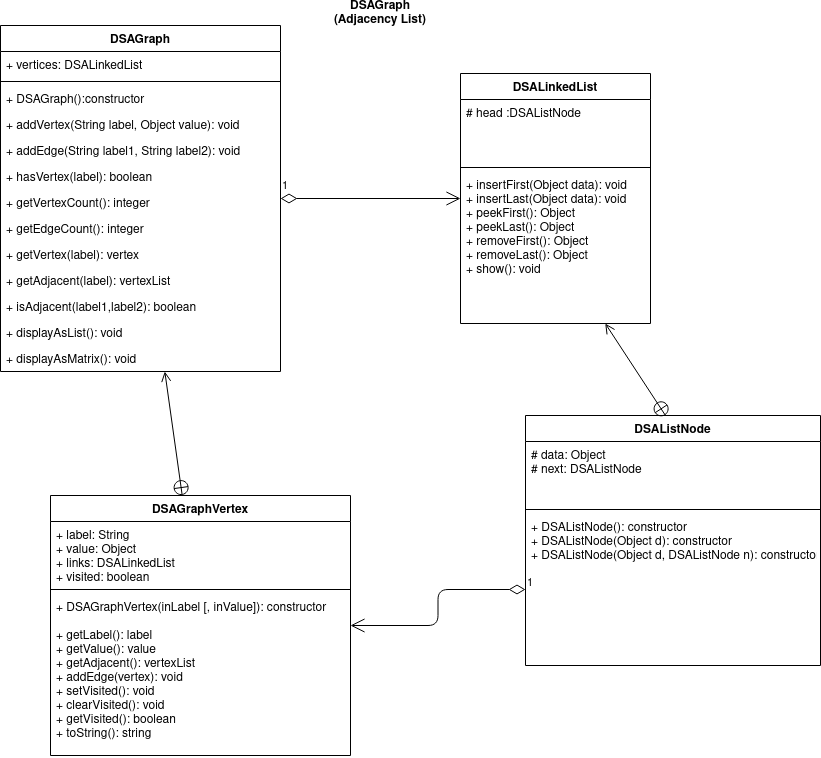

The diagram above was exported from draw.io. Its source (the exported page's mxGraphModel, read from the mxfile embedded in the PNG):
<mxGraphModel dx="1422" dy="727" grid="1" gridSize="10" guides="1" tooltips="1" connect="1" arrows="1" fold="1" page="1" pageScale="1" pageWidth="1169" pageHeight="826" background="none" math="0" shadow="0">
  <root>
    <mxCell id="0" />
    <mxCell id="1" parent="0" />
    <mxCell id="VDWBllvtmJvTQJnrbQ9q-49" value="" style="endArrow=open;startArrow=circlePlus;endFill=0;startFill=0;endSize=8;html=1;" parent="1" source="DFqBi5O6qI6fa8PYeBi4-8" target="VDWBllvtmJvTQJnrbQ9q-51" edge="1">
      <mxGeometry width="160" relative="1" as="geometry">
        <mxPoint x="182.80373831775705" y="659" as="sourcePoint" />
        <mxPoint x="111.96000000000004" y="263.01199999999994" as="targetPoint" />
      </mxGeometry>
    </mxCell>
    <mxCell id="VDWBllvtmJvTQJnrbQ9q-51" value="DSAGraph" style="swimlane;fontStyle=1;align=center;verticalAlign=top;childLayout=stackLayout;horizontal=1;startSize=26;horizontalStack=0;resizeParent=1;resizeParentMax=0;resizeLast=0;collapsible=1;marginBottom=0;" parent="1" vertex="1">
      <mxGeometry x="60" y="210" width="280" height="346" as="geometry" />
    </mxCell>
    <mxCell id="VDWBllvtmJvTQJnrbQ9q-52" value="+ vertices: DSALinkedList&#10;&#10;&#10;" style="text;strokeColor=none;fillColor=none;align=left;verticalAlign=top;spacingLeft=4;spacingRight=4;overflow=hidden;rotatable=0;points=[[0,0.5],[1,0.5]];portConstraint=eastwest;" parent="VDWBllvtmJvTQJnrbQ9q-51" vertex="1">
      <mxGeometry y="26" width="280" height="26" as="geometry" />
    </mxCell>
    <mxCell id="VDWBllvtmJvTQJnrbQ9q-53" value="" style="line;strokeWidth=1;fillColor=none;align=left;verticalAlign=middle;spacingTop=-1;spacingLeft=3;spacingRight=3;rotatable=0;labelPosition=right;points=[];portConstraint=eastwest;" parent="VDWBllvtmJvTQJnrbQ9q-51" vertex="1">
      <mxGeometry y="52" width="280" height="8" as="geometry" />
    </mxCell>
    <mxCell id="VDWBllvtmJvTQJnrbQ9q-54" value="+ DSAGraph():constructor" style="text;strokeColor=none;fillColor=none;align=left;verticalAlign=top;spacingLeft=4;spacingRight=4;overflow=hidden;rotatable=0;points=[[0,0.5],[1,0.5]];portConstraint=eastwest;" parent="VDWBllvtmJvTQJnrbQ9q-51" vertex="1">
      <mxGeometry y="60" width="280" height="26" as="geometry" />
    </mxCell>
    <mxCell id="VDWBllvtmJvTQJnrbQ9q-58" value="+ addVertex(String label, Object value): void " style="text;strokeColor=none;fillColor=none;align=left;verticalAlign=top;spacingLeft=4;spacingRight=4;overflow=hidden;rotatable=0;points=[[0,0.5],[1,0.5]];portConstraint=eastwest;" parent="VDWBllvtmJvTQJnrbQ9q-51" vertex="1">
      <mxGeometry y="86" width="280" height="26" as="geometry" />
    </mxCell>
    <mxCell id="DFqBi5O6qI6fa8PYeBi4-1" value="+ addEdge(String label1, String label2): void" style="text;strokeColor=none;fillColor=none;align=left;verticalAlign=top;spacingLeft=4;spacingRight=4;overflow=hidden;rotatable=0;points=[[0,0.5],[1,0.5]];portConstraint=eastwest;" vertex="1" parent="VDWBllvtmJvTQJnrbQ9q-51">
      <mxGeometry y="112" width="280" height="26" as="geometry" />
    </mxCell>
    <mxCell id="DFqBi5O6qI6fa8PYeBi4-2" value="+ hasVertex(label): boolean" style="text;strokeColor=none;fillColor=none;align=left;verticalAlign=top;spacingLeft=4;spacingRight=4;overflow=hidden;rotatable=0;points=[[0,0.5],[1,0.5]];portConstraint=eastwest;" vertex="1" parent="VDWBllvtmJvTQJnrbQ9q-51">
      <mxGeometry y="138" width="280" height="26" as="geometry" />
    </mxCell>
    <mxCell id="VDWBllvtmJvTQJnrbQ9q-57" value="+ getVertexCount(): integer" style="text;strokeColor=none;fillColor=none;align=left;verticalAlign=top;spacingLeft=4;spacingRight=4;overflow=hidden;rotatable=0;points=[[0,0.5],[1,0.5]];portConstraint=eastwest;" parent="VDWBllvtmJvTQJnrbQ9q-51" vertex="1">
      <mxGeometry y="164" width="280" height="26" as="geometry" />
    </mxCell>
    <mxCell id="VDWBllvtmJvTQJnrbQ9q-56" value="+ getEdgeCount(): integer" style="text;strokeColor=none;fillColor=none;align=left;verticalAlign=top;spacingLeft=4;spacingRight=4;overflow=hidden;rotatable=0;points=[[0,0.5],[1,0.5]];portConstraint=eastwest;" parent="VDWBllvtmJvTQJnrbQ9q-51" vertex="1">
      <mxGeometry y="190" width="280" height="26" as="geometry" />
    </mxCell>
    <mxCell id="DFqBi5O6qI6fa8PYeBi4-6" value="+ getVertex(label): vertex" style="text;strokeColor=none;fillColor=none;align=left;verticalAlign=top;spacingLeft=4;spacingRight=4;overflow=hidden;rotatable=0;points=[[0,0.5],[1,0.5]];portConstraint=eastwest;" vertex="1" parent="VDWBllvtmJvTQJnrbQ9q-51">
      <mxGeometry y="216" width="280" height="26" as="geometry" />
    </mxCell>
    <mxCell id="DFqBi5O6qI6fa8PYeBi4-5" value="+ getAdjacent(label): vertexList" style="text;strokeColor=none;fillColor=none;align=left;verticalAlign=top;spacingLeft=4;spacingRight=4;overflow=hidden;rotatable=0;points=[[0,0.5],[1,0.5]];portConstraint=eastwest;" vertex="1" parent="VDWBllvtmJvTQJnrbQ9q-51">
      <mxGeometry y="242" width="280" height="26" as="geometry" />
    </mxCell>
    <mxCell id="DFqBi5O6qI6fa8PYeBi4-4" value="+ isAdjacent(label1,label2): boolean" style="text;strokeColor=none;fillColor=none;align=left;verticalAlign=top;spacingLeft=4;spacingRight=4;overflow=hidden;rotatable=0;points=[[0,0.5],[1,0.5]];portConstraint=eastwest;" vertex="1" parent="VDWBllvtmJvTQJnrbQ9q-51">
      <mxGeometry y="268" width="280" height="26" as="geometry" />
    </mxCell>
    <mxCell id="DFqBi5O6qI6fa8PYeBi4-7" value="+ displayAsList(): void" style="text;strokeColor=none;fillColor=none;align=left;verticalAlign=top;spacingLeft=4;spacingRight=4;overflow=hidden;rotatable=0;points=[[0,0.5],[1,0.5]];portConstraint=eastwest;" vertex="1" parent="VDWBllvtmJvTQJnrbQ9q-51">
      <mxGeometry y="294" width="280" height="26" as="geometry" />
    </mxCell>
    <mxCell id="DFqBi5O6qI6fa8PYeBi4-3" value="+ displayAsMatrix(): void" style="text;strokeColor=none;fillColor=none;align=left;verticalAlign=top;spacingLeft=4;spacingRight=4;overflow=hidden;rotatable=0;points=[[0,0.5],[1,0.5]];portConstraint=eastwest;" vertex="1" parent="VDWBllvtmJvTQJnrbQ9q-51">
      <mxGeometry y="320" width="280" height="26" as="geometry" />
    </mxCell>
    <mxCell id="VDWBllvtmJvTQJnrbQ9q-59" value="DSAGraph&#10;(Adjacency List)&#10;" style="text;align=center;fontStyle=1;verticalAlign=middle;spacingLeft=3;spacingRight=3;strokeColor=none;rotatable=0;points=[[0,0.5],[1,0.5]];portConstraint=eastwest;" parent="1" vertex="1">
      <mxGeometry x="400" y="190" width="80" height="26" as="geometry" />
    </mxCell>
    <mxCell id="VDWBllvtmJvTQJnrbQ9q-73" value="DSALinkedList" style="swimlane;fontStyle=1;align=center;verticalAlign=top;childLayout=stackLayout;horizontal=1;startSize=26;horizontalStack=0;resizeParent=1;resizeParentMax=0;resizeLast=0;collapsible=1;marginBottom=0;" parent="1" vertex="1">
      <mxGeometry x="520" y="258" width="190" height="250" as="geometry" />
    </mxCell>
    <mxCell id="VDWBllvtmJvTQJnrbQ9q-74" value="# head :DSAListNode&#10;&#10; " style="text;strokeColor=none;fillColor=none;align=left;verticalAlign=top;spacingLeft=4;spacingRight=4;overflow=hidden;rotatable=0;points=[[0,0.5],[1,0.5]];portConstraint=eastwest;" parent="VDWBllvtmJvTQJnrbQ9q-73" vertex="1">
      <mxGeometry y="26" width="190" height="64" as="geometry" />
    </mxCell>
    <mxCell id="VDWBllvtmJvTQJnrbQ9q-75" value="" style="line;strokeWidth=1;fillColor=none;align=left;verticalAlign=middle;spacingTop=-1;spacingLeft=3;spacingRight=3;rotatable=0;labelPosition=right;points=[];portConstraint=eastwest;" parent="VDWBllvtmJvTQJnrbQ9q-73" vertex="1">
      <mxGeometry y="90" width="190" height="8" as="geometry" />
    </mxCell>
    <mxCell id="VDWBllvtmJvTQJnrbQ9q-76" value="+ insertFirst(Object data): void&#10;+ insertLast(Object data): void&#10;+ peekFirst(): Object&#10;+ peekLast(): Object&#10;+ removeFirst(): Object&#10;+ removeLast(): Object&#10;+ show(): void&#10;" style="text;strokeColor=none;fillColor=none;align=left;verticalAlign=top;spacingLeft=4;spacingRight=4;overflow=hidden;rotatable=0;points=[[0,0.5],[1,0.5]];portConstraint=eastwest;" parent="VDWBllvtmJvTQJnrbQ9q-73" vertex="1">
      <mxGeometry y="98" width="190" height="152" as="geometry" />
    </mxCell>
    <mxCell id="VDWBllvtmJvTQJnrbQ9q-77" value="DSAListNode" style="swimlane;fontStyle=1;align=center;verticalAlign=top;childLayout=stackLayout;horizontal=1;startSize=26;horizontalStack=0;resizeParent=1;resizeParentMax=0;resizeLast=0;collapsible=1;marginBottom=0;" parent="1" vertex="1">
      <mxGeometry x="585" y="600" width="295" height="250" as="geometry" />
    </mxCell>
    <mxCell id="VDWBllvtmJvTQJnrbQ9q-82" value="" style="endArrow=open;startArrow=circlePlus;endFill=0;startFill=0;endSize=8;html=1;" parent="VDWBllvtmJvTQJnrbQ9q-77" target="VDWBllvtmJvTQJnrbQ9q-76" edge="1">
      <mxGeometry width="160" relative="1" as="geometry">
        <mxPoint x="140" as="sourcePoint" />
        <mxPoint x="300" as="targetPoint" />
      </mxGeometry>
    </mxCell>
    <mxCell id="VDWBllvtmJvTQJnrbQ9q-78" value="# data: Object&#10;# next: DSAListNode&#10;" style="text;strokeColor=none;fillColor=none;align=left;verticalAlign=top;spacingLeft=4;spacingRight=4;overflow=hidden;rotatable=0;points=[[0,0.5],[1,0.5]];portConstraint=eastwest;" parent="VDWBllvtmJvTQJnrbQ9q-77" vertex="1">
      <mxGeometry y="26" width="295" height="64" as="geometry" />
    </mxCell>
    <mxCell id="VDWBllvtmJvTQJnrbQ9q-79" value="" style="line;strokeWidth=1;fillColor=none;align=left;verticalAlign=middle;spacingTop=-1;spacingLeft=3;spacingRight=3;rotatable=0;labelPosition=right;points=[];portConstraint=eastwest;" parent="VDWBllvtmJvTQJnrbQ9q-77" vertex="1">
      <mxGeometry y="90" width="295" height="8" as="geometry" />
    </mxCell>
    <mxCell id="VDWBllvtmJvTQJnrbQ9q-80" value="+ DSAListNode(): constructor&#10;+ DSAListNode(Object d): constructor&#10;+ DSAListNode(Object d, DSAListNode n): constructor" style="text;strokeColor=none;fillColor=none;align=left;verticalAlign=top;spacingLeft=4;spacingRight=4;overflow=hidden;rotatable=0;points=[[0,0.5],[1,0.5]];portConstraint=eastwest;" parent="VDWBllvtmJvTQJnrbQ9q-77" vertex="1">
      <mxGeometry y="98" width="295" height="152" as="geometry" />
    </mxCell>
    <mxCell id="VDWBllvtmJvTQJnrbQ9q-83" value="1" style="endArrow=open;html=1;endSize=12;startArrow=diamondThin;startSize=14;startFill=0;edgeStyle=orthogonalEdgeStyle;align=left;verticalAlign=bottom;" parent="1" source="VDWBllvtmJvTQJnrbQ9q-80" target="DFqBi5O6qI6fa8PYeBi4-8" edge="1">
      <mxGeometry x="-1" y="3" relative="1" as="geometry">
        <mxPoint x="530" y="600" as="sourcePoint" />
        <mxPoint x="260" y="704" as="targetPoint" />
      </mxGeometry>
    </mxCell>
    <mxCell id="VDWBllvtmJvTQJnrbQ9q-84" value="1" style="endArrow=open;html=1;endSize=12;startArrow=diamondThin;startSize=14;startFill=0;edgeStyle=orthogonalEdgeStyle;align=left;verticalAlign=bottom;" parent="1" source="VDWBllvtmJvTQJnrbQ9q-51" target="VDWBllvtmJvTQJnrbQ9q-73" edge="1">
      <mxGeometry x="-1" y="3" relative="1" as="geometry">
        <mxPoint x="570" y="440" as="sourcePoint" />
        <mxPoint x="730" y="440" as="targetPoint" />
      </mxGeometry>
    </mxCell>
    <mxCell id="DFqBi5O6qI6fa8PYeBi4-8" value="DSAGraphVertex" style="swimlane;fontStyle=1;align=center;verticalAlign=top;childLayout=stackLayout;horizontal=1;startSize=26;horizontalStack=0;resizeParent=1;resizeParentMax=0;resizeLast=0;collapsible=1;marginBottom=0;" vertex="1" parent="1">
      <mxGeometry x="110" y="680" width="300" height="260" as="geometry" />
    </mxCell>
    <mxCell id="DFqBi5O6qI6fa8PYeBi4-9" value="+ label: String&#10;+ value: Object&#10;+ links: DSALinkedList&#10;+ visited: boolean" style="text;strokeColor=none;fillColor=none;align=left;verticalAlign=top;spacingLeft=4;spacingRight=4;overflow=hidden;rotatable=0;points=[[0,0.5],[1,0.5]];portConstraint=eastwest;" vertex="1" parent="DFqBi5O6qI6fa8PYeBi4-8">
      <mxGeometry y="26" width="300" height="64" as="geometry" />
    </mxCell>
    <mxCell id="DFqBi5O6qI6fa8PYeBi4-10" value="" style="line;strokeWidth=1;fillColor=none;align=left;verticalAlign=middle;spacingTop=-1;spacingLeft=3;spacingRight=3;rotatable=0;labelPosition=right;points=[];portConstraint=eastwest;" vertex="1" parent="DFqBi5O6qI6fa8PYeBi4-8">
      <mxGeometry y="90" width="300" height="8" as="geometry" />
    </mxCell>
    <mxCell id="DFqBi5O6qI6fa8PYeBi4-11" value="+ DSAGraphVertex(inLabel [, inValue]): constructor&#10;&#10;+ getLabel(): label&#10;+ getValue(): value&#10;+ getAdjacent(): vertexList&#10;+ addEdge(vertex): void&#10;+ setVisited(): void&#10;+ clearVisited(): void&#10;+ getVisited(): boolean&#10;+ toString(): string" style="text;strokeColor=none;fillColor=none;align=left;verticalAlign=top;spacingLeft=4;spacingRight=4;overflow=hidden;rotatable=0;points=[[0,0.5],[1,0.5]];portConstraint=eastwest;" vertex="1" parent="DFqBi5O6qI6fa8PYeBi4-8">
      <mxGeometry y="98" width="300" height="162" as="geometry" />
    </mxCell>
  </root>
</mxGraphModel>